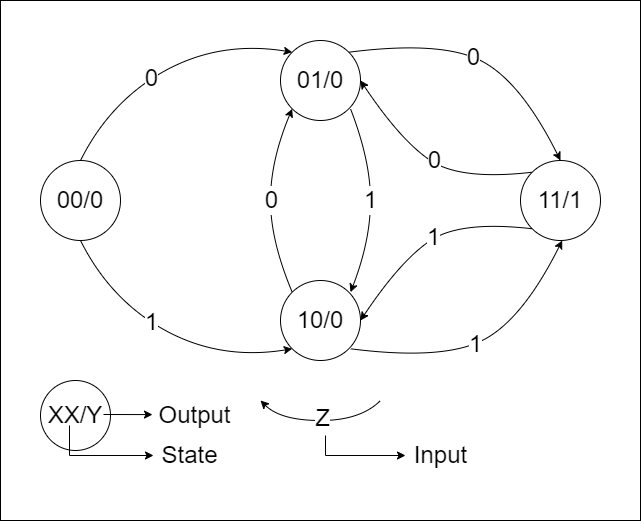

The diagram above was exported from draw.io. Its source (the exported page's mxGraphModel, read from the mxfile embedded in the PNG):
<mxGraphModel dx="989" dy="512" grid="1" gridSize="10" guides="1" tooltips="1" connect="1" arrows="1" fold="1" page="1" pageScale="1" pageWidth="850" pageHeight="1100" math="0" shadow="0">
  <root>
    <mxCell id="0" />
    <mxCell id="1" parent="0" />
    <mxCell id="0YX7aVXHLQgjf0lvZkv5-36" value="" style="rounded=0;whiteSpace=wrap;html=1;fontSize=24;" parent="1" vertex="1">
      <mxGeometry x="80" y="240" width="640" height="520" as="geometry" />
    </mxCell>
    <mxCell id="0YX7aVXHLQgjf0lvZkv5-1" value="00/0" style="ellipse;whiteSpace=wrap;html=1;aspect=fixed;fontSize=24;" parent="1" vertex="1">
      <mxGeometry x="120" y="400" width="80" height="80" as="geometry" />
    </mxCell>
    <mxCell id="0YX7aVXHLQgjf0lvZkv5-2" value="01/0" style="ellipse;whiteSpace=wrap;html=1;aspect=fixed;fontSize=24;" parent="1" vertex="1">
      <mxGeometry x="360" y="280" width="80" height="80" as="geometry" />
    </mxCell>
    <mxCell id="0YX7aVXHLQgjf0lvZkv5-3" value="10/0" style="ellipse;whiteSpace=wrap;html=1;aspect=fixed;fontSize=24;" parent="1" vertex="1">
      <mxGeometry x="360" y="520" width="80" height="80" as="geometry" />
    </mxCell>
    <mxCell id="0YX7aVXHLQgjf0lvZkv5-4" value="11/1" style="ellipse;whiteSpace=wrap;html=1;aspect=fixed;fontSize=24;" parent="1" vertex="1">
      <mxGeometry x="600" y="400" width="80" height="80" as="geometry" />
    </mxCell>
    <mxCell id="0YX7aVXHLQgjf0lvZkv5-5" value="" style="curved=1;endArrow=classic;html=1;rounded=0;exitX=0.5;exitY=0;exitDx=0;exitDy=0;entryX=0;entryY=0;entryDx=0;entryDy=0;fontSize=24;" parent="1" source="0YX7aVXHLQgjf0lvZkv5-1" target="0YX7aVXHLQgjf0lvZkv5-2" edge="1">
      <mxGeometry width="50" height="50" relative="1" as="geometry">
        <mxPoint x="130" y="310" as="sourcePoint" />
        <mxPoint x="180" y="260" as="targetPoint" />
        <Array as="points">
          <mxPoint x="190" y="340" />
          <mxPoint x="300" y="280" />
        </Array>
      </mxGeometry>
    </mxCell>
    <mxCell id="0YX7aVXHLQgjf0lvZkv5-13" value="0" style="edgeLabel;html=1;align=center;verticalAlign=middle;resizable=0;points=[];fontSize=24;" parent="0YX7aVXHLQgjf0lvZkv5-5" vertex="1" connectable="0">
      <mxGeometry x="-0.1392" relative="1" as="geometry">
        <mxPoint as="offset" />
      </mxGeometry>
    </mxCell>
    <mxCell id="0YX7aVXHLQgjf0lvZkv5-6" value="" style="curved=1;endArrow=classic;html=1;rounded=0;exitX=1;exitY=0;exitDx=0;exitDy=0;entryX=0.5;entryY=0;entryDx=0;entryDy=0;fontSize=24;" parent="1" source="0YX7aVXHLQgjf0lvZkv5-2" target="0YX7aVXHLQgjf0lvZkv5-4" edge="1">
      <mxGeometry width="50" height="50" relative="1" as="geometry">
        <mxPoint x="430" y="290" as="sourcePoint" />
        <mxPoint x="641.7157287525379" y="181.71572875253787" as="targetPoint" />
        <Array as="points">
          <mxPoint x="520" y="280" />
          <mxPoint x="600" y="320" />
        </Array>
      </mxGeometry>
    </mxCell>
    <mxCell id="0YX7aVXHLQgjf0lvZkv5-15" value="0" style="edgeLabel;html=1;align=center;verticalAlign=middle;resizable=0;points=[];fontSize=24;" parent="0YX7aVXHLQgjf0lvZkv5-6" vertex="1" connectable="0">
      <mxGeometry x="-0.0517" relative="1" as="geometry">
        <mxPoint as="offset" />
      </mxGeometry>
    </mxCell>
    <mxCell id="0YX7aVXHLQgjf0lvZkv5-9" value="" style="curved=1;endArrow=classic;html=1;rounded=0;exitX=0.5;exitY=0;exitDx=0;exitDy=0;entryX=0;entryY=0;entryDx=0;entryDy=0;fontSize=24;" parent="1" edge="1">
      <mxGeometry width="50" height="50" relative="1" as="geometry">
        <mxPoint x="160" y="479.9999999999999" as="sourcePoint" />
        <mxPoint x="371.7157287525381" y="588.2842712474617" as="targetPoint" />
        <Array as="points">
          <mxPoint x="190" y="540" />
          <mxPoint x="300" y="600" />
        </Array>
      </mxGeometry>
    </mxCell>
    <mxCell id="0YX7aVXHLQgjf0lvZkv5-14" value="1" style="edgeLabel;html=1;align=center;verticalAlign=middle;resizable=0;points=[];fontSize=24;" parent="0YX7aVXHLQgjf0lvZkv5-9" vertex="1" connectable="0">
      <mxGeometry x="-0.1453" y="1" relative="1" as="geometry">
        <mxPoint as="offset" />
      </mxGeometry>
    </mxCell>
    <mxCell id="0YX7aVXHLQgjf0lvZkv5-17" value="" style="curved=1;endArrow=classic;html=1;rounded=0;entryX=0;entryY=1;entryDx=0;entryDy=0;exitX=0;exitY=0;exitDx=0;exitDy=0;fontSize=24;" parent="1" source="0YX7aVXHLQgjf0lvZkv5-3" target="0YX7aVXHLQgjf0lvZkv5-2" edge="1">
      <mxGeometry width="50" height="50" relative="1" as="geometry">
        <mxPoint x="240" y="450" as="sourcePoint" />
        <mxPoint x="290" y="400" as="targetPoint" />
        <Array as="points">
          <mxPoint x="350" y="480" />
          <mxPoint x="350" y="400" />
        </Array>
      </mxGeometry>
    </mxCell>
    <mxCell id="0YX7aVXHLQgjf0lvZkv5-21" value="0" style="edgeLabel;html=1;align=center;verticalAlign=middle;resizable=0;points=[];fontSize=24;" parent="0YX7aVXHLQgjf0lvZkv5-17" vertex="1" connectable="0">
      <mxGeometry x="-0.0342" y="-1" relative="1" as="geometry">
        <mxPoint y="-3" as="offset" />
      </mxGeometry>
    </mxCell>
    <mxCell id="0YX7aVXHLQgjf0lvZkv5-18" value="" style="curved=1;endArrow=classic;html=1;rounded=0;entryX=0;entryY=1;entryDx=0;entryDy=0;exitX=0;exitY=0;exitDx=0;exitDy=0;fontSize=24;" parent="1" edge="1">
      <mxGeometry width="50" height="50" relative="1" as="geometry">
        <mxPoint x="429.9999999999998" y="348.2842712474618" as="sourcePoint" />
        <mxPoint x="429.9999999999998" y="531.7157287525381" as="targetPoint" />
        <Array as="points">
          <mxPoint x="450" y="400" />
          <mxPoint x="450" y="480" />
        </Array>
      </mxGeometry>
    </mxCell>
    <mxCell id="0YX7aVXHLQgjf0lvZkv5-20" value="1" style="edgeLabel;html=1;align=center;verticalAlign=middle;resizable=0;points=[];fontSize=24;" parent="0YX7aVXHLQgjf0lvZkv5-18" vertex="1" connectable="0">
      <mxGeometry x="0.0795" relative="1" as="geometry">
        <mxPoint y="-8" as="offset" />
      </mxGeometry>
    </mxCell>
    <mxCell id="0YX7aVXHLQgjf0lvZkv5-22" value="" style="curved=1;endArrow=classic;html=1;rounded=0;exitX=1;exitY=0;exitDx=0;exitDy=0;entryX=0.5;entryY=0;entryDx=0;entryDy=0;fontSize=24;" parent="1" edge="1">
      <mxGeometry width="50" height="50" relative="1" as="geometry">
        <mxPoint x="430.00427124746193" y="588.2842712474618" as="sourcePoint" />
        <mxPoint x="641.7199999999998" y="479.9999999999999" as="targetPoint" />
        <Array as="points">
          <mxPoint x="521.72" y="599.9999999999998" />
          <mxPoint x="601.72" y="559.9999999999998" />
        </Array>
      </mxGeometry>
    </mxCell>
    <mxCell id="0YX7aVXHLQgjf0lvZkv5-23" value="1" style="edgeLabel;html=1;align=center;verticalAlign=middle;resizable=0;points=[];fontSize=24;" parent="0YX7aVXHLQgjf0lvZkv5-22" vertex="1" connectable="0">
      <mxGeometry x="-0.0517" relative="1" as="geometry">
        <mxPoint as="offset" />
      </mxGeometry>
    </mxCell>
    <mxCell id="0YX7aVXHLQgjf0lvZkv5-25" value="" style="curved=1;endArrow=classic;html=1;rounded=0;entryX=1;entryY=0.5;entryDx=0;entryDy=0;exitX=0;exitY=0;exitDx=0;exitDy=0;movable=1;resizable=1;rotatable=1;deletable=1;editable=1;connectable=1;fontSize=24;" parent="1" source="0YX7aVXHLQgjf0lvZkv5-4" target="0YX7aVXHLQgjf0lvZkv5-2" edge="1">
      <mxGeometry width="50" height="50" relative="1" as="geometry">
        <mxPoint x="520.7157287525381" y="479.99572875253807" as="sourcePoint" />
        <mxPoint x="520.7157287525381" y="296.5642712474619" as="targetPoint" />
        <Array as="points">
          <mxPoint x="540" y="420" />
          <mxPoint x="480" y="380" />
        </Array>
      </mxGeometry>
    </mxCell>
    <mxCell id="0YX7aVXHLQgjf0lvZkv5-26" value="0" style="edgeLabel;html=1;align=center;verticalAlign=middle;resizable=0;points=[];fontSize=24;" parent="0YX7aVXHLQgjf0lvZkv5-25" vertex="1" connectable="0">
      <mxGeometry x="-0.0342" y="-1" relative="1" as="geometry">
        <mxPoint y="-1" as="offset" />
      </mxGeometry>
    </mxCell>
    <mxCell id="0YX7aVXHLQgjf0lvZkv5-27" value="" style="curved=1;endArrow=classic;html=1;rounded=0;entryX=1;entryY=0.5;entryDx=0;entryDy=0;exitX=0;exitY=0;exitDx=0;exitDy=0;movable=1;resizable=1;rotatable=1;deletable=1;editable=1;connectable=1;fontSize=24;" parent="1" edge="1">
      <mxGeometry width="50" height="50" relative="1" as="geometry">
        <mxPoint x="611.7157287525381" y="468.284271247462" as="sourcePoint" />
        <mxPoint x="440" y="560" as="targetPoint" />
        <Array as="points">
          <mxPoint x="540" y="460" />
          <mxPoint x="480" y="500" />
        </Array>
      </mxGeometry>
    </mxCell>
    <mxCell id="0YX7aVXHLQgjf0lvZkv5-28" value="1" style="edgeLabel;html=1;align=center;verticalAlign=middle;resizable=0;points=[];fontSize=24;" parent="0YX7aVXHLQgjf0lvZkv5-27" vertex="1" connectable="0">
      <mxGeometry x="-0.0342" y="-1" relative="1" as="geometry">
        <mxPoint y="-1" as="offset" />
      </mxGeometry>
    </mxCell>
    <mxCell id="OgpKid1um5MMsQF3Mdq8-16" value="" style="group" vertex="1" connectable="0" parent="1">
      <mxGeometry x="120" y="620" width="204" height="95" as="geometry" />
    </mxCell>
    <mxCell id="OgpKid1um5MMsQF3Mdq8-1" value="&lt;font style=&quot;font-size: 24px;&quot;&gt;XX/Y&lt;/font&gt;" style="ellipse;whiteSpace=wrap;html=1;aspect=fixed;" vertex="1" parent="OgpKid1um5MMsQF3Mdq8-16">
      <mxGeometry width="70" height="70" as="geometry" />
    </mxCell>
    <mxCell id="0YX7aVXHLQgjf0lvZkv5-30" value="State" style="text;html=1;align=center;verticalAlign=middle;resizable=0;points=[];autosize=1;strokeColor=none;fillColor=none;fontSize=24;" parent="OgpKid1um5MMsQF3Mdq8-16" vertex="1">
      <mxGeometry x="109" y="55" width="80" height="40" as="geometry" />
    </mxCell>
    <mxCell id="0YX7aVXHLQgjf0lvZkv5-31" value="Output" style="text;html=1;align=center;verticalAlign=middle;resizable=0;points=[];autosize=1;strokeColor=none;fillColor=none;fontSize=24;" parent="OgpKid1um5MMsQF3Mdq8-16" vertex="1">
      <mxGeometry x="104" y="15" width="100" height="40" as="geometry" />
    </mxCell>
    <mxCell id="OgpKid1um5MMsQF3Mdq8-7" value="" style="endArrow=classic;html=1;rounded=0;fontSize=24;entryX=-0.002;entryY=0.502;entryDx=0;entryDy=0;entryPerimeter=0;" edge="1" parent="OgpKid1um5MMsQF3Mdq8-16">
      <mxGeometry width="50" height="50" relative="1" as="geometry">
        <mxPoint x="63.00000000000006" y="34" as="sourcePoint" />
        <mxPoint x="112" y="34.08000000000004" as="targetPoint" />
      </mxGeometry>
    </mxCell>
    <mxCell id="OgpKid1um5MMsQF3Mdq8-8" value="" style="endArrow=classic;html=1;rounded=0;fontSize=24;" edge="1" parent="OgpKid1um5MMsQF3Mdq8-16">
      <mxGeometry width="50" height="50" relative="1" as="geometry">
        <mxPoint x="29" y="45" as="sourcePoint" />
        <mxPoint x="113" y="75" as="targetPoint" />
        <Array as="points">
          <mxPoint x="29" y="75" />
        </Array>
      </mxGeometry>
    </mxCell>
    <mxCell id="OgpKid1um5MMsQF3Mdq8-17" value="" style="group" vertex="1" connectable="0" parent="1">
      <mxGeometry x="360" y="660" width="80" height="35" as="geometry" />
    </mxCell>
    <mxCell id="OgpKid1um5MMsQF3Mdq8-13" value="" style="curved=1;endArrow=classic;html=1;rounded=0;movable=1;resizable=1;rotatable=1;deletable=1;editable=1;connectable=1;fontSize=24;" edge="1" parent="OgpKid1um5MMsQF3Mdq8-17">
      <mxGeometry width="50" height="50" relative="1" as="geometry">
        <mxPoint x="100" y="-20" as="sourcePoint" />
        <mxPoint x="-20" y="-20" as="targetPoint" />
        <Array as="points">
          <mxPoint x="80" />
          <mxPoint />
        </Array>
      </mxGeometry>
    </mxCell>
    <mxCell id="OgpKid1um5MMsQF3Mdq8-14" value="Z" style="edgeLabel;html=1;align=center;verticalAlign=middle;resizable=0;points=[];fontSize=24;" vertex="1" connectable="0" parent="OgpKid1um5MMsQF3Mdq8-13">
      <mxGeometry x="-0.0342" y="-1" relative="1" as="geometry">
        <mxPoint y="-1" as="offset" />
      </mxGeometry>
    </mxCell>
    <mxCell id="OgpKid1um5MMsQF3Mdq8-15" value="" style="endArrow=classic;html=1;rounded=0;fontSize=24;" edge="1" parent="OgpKid1um5MMsQF3Mdq8-17">
      <mxGeometry width="50" height="50" relative="1" as="geometry">
        <mxPoint x="45" y="15" as="sourcePoint" />
        <mxPoint x="125" y="35" as="targetPoint" />
        <Array as="points">
          <mxPoint x="45" y="35" />
        </Array>
      </mxGeometry>
    </mxCell>
    <mxCell id="OgpKid1um5MMsQF3Mdq8-18" value="Input" style="text;html=1;align=center;verticalAlign=middle;resizable=0;points=[];autosize=1;strokeColor=none;fillColor=none;fontSize=24;" vertex="1" parent="1">
      <mxGeometry x="480" y="675" width="80" height="40" as="geometry" />
    </mxCell>
  </root>
</mxGraphModel>